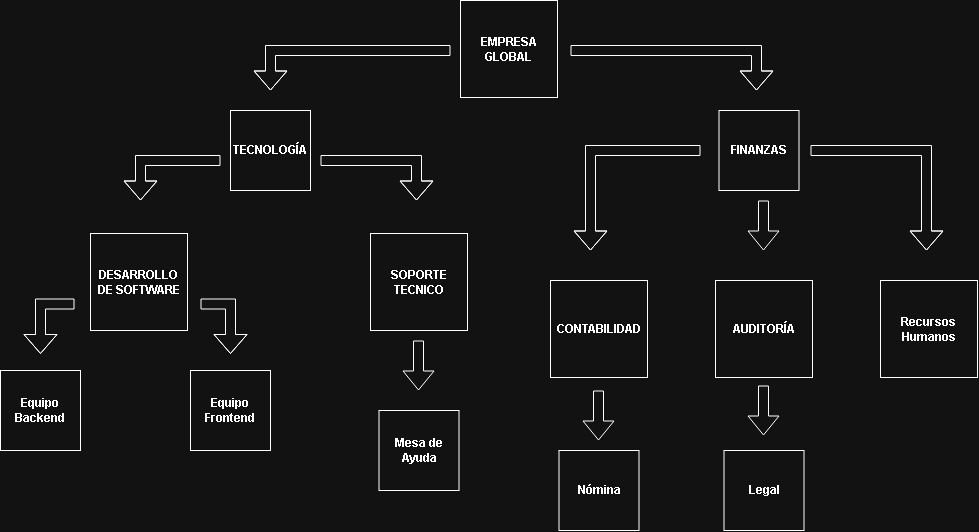

The diagram above was exported from draw.io. Its source (the exported page's mxGraphModel, read from the mxfile embedded in the PNG):
<mxGraphModel dx="2241" dy="777" grid="1" gridSize="10" guides="1" tooltips="1" connect="1" arrows="1" fold="1" page="1" pageScale="1" pageWidth="827" pageHeight="1169" math="0" shadow="0">
  <root>
    <mxCell id="0" />
    <mxCell id="1" parent="0" />
    <mxCell id="iiTd4aTWT6sY4Rp1zxgd-1" parent="1" style="whiteSpace=wrap;html=1;aspect=fixed;" value="&lt;b&gt;EMPRESA GLOBAL&lt;/b&gt;" vertex="1">
      <mxGeometry height="97" width="97" x="450" y="80" as="geometry" />
    </mxCell>
    <mxCell id="iiTd4aTWT6sY4Rp1zxgd-2" edge="1" parent="1" style="shape=flexArrow;endArrow=classic;html=1;rounded=0;endWidth=22;endSize=6;" value="">
      <mxGeometry height="50" relative="1" width="50" x="0.6637" as="geometry">
        <Array as="points">
          <mxPoint x="746" y="130" />
        </Array>
        <mxPoint x="560" y="130" as="sourcePoint" />
        <mxPoint x="746" y="170" as="targetPoint" />
      </mxGeometry>
    </mxCell>
    <mxCell id="iiTd4aTWT6sY4Rp1zxgd-5" parent="1" style="whiteSpace=wrap;html=1;aspect=fixed;" value="&lt;b&gt;TECNOLOGÍA&lt;/b&gt;" vertex="1">
      <mxGeometry height="80" width="80" x="220" y="190" as="geometry" />
    </mxCell>
    <mxCell id="iiTd4aTWT6sY4Rp1zxgd-6" parent="1" style="whiteSpace=wrap;html=1;aspect=fixed;" value="&lt;b&gt;FINANZAS&lt;/b&gt;" vertex="1">
      <mxGeometry height="80" width="80" x="708.5" y="190" as="geometry" />
    </mxCell>
    <mxCell id="iiTd4aTWT6sY4Rp1zxgd-7" edge="1" parent="1" style="shape=flexArrow;endArrow=classic;html=1;rounded=0;endWidth=22;endSize=6;" value="">
      <mxGeometry height="50" relative="1" width="50" x="0.6273" as="geometry">
        <Array as="points">
          <mxPoint x="260" y="130" />
        </Array>
        <mxPoint x="440" y="130" as="sourcePoint" />
        <mxPoint x="260" y="170" as="targetPoint" />
      </mxGeometry>
    </mxCell>
    <mxCell id="iiTd4aTWT6sY4Rp1zxgd-8" parent="1" style="whiteSpace=wrap;html=1;aspect=fixed;" value="&lt;b&gt;DESARROLLO DE SOFTWARE&lt;/b&gt;" vertex="1">
      <mxGeometry height="97" width="97" x="80" y="313" as="geometry" />
    </mxCell>
    <mxCell id="iiTd4aTWT6sY4Rp1zxgd-9" parent="1" style="whiteSpace=wrap;html=1;aspect=fixed;" value="&lt;b&gt;SOPORTE TECNICO&lt;/b&gt;" vertex="1">
      <mxGeometry height="97" width="97" x="360" y="313" as="geometry" />
    </mxCell>
    <mxCell id="iiTd4aTWT6sY4Rp1zxgd-10" parent="1" style="whiteSpace=wrap;html=1;aspect=fixed;" value="&lt;b&gt;CONTABILIDAD&lt;/b&gt;" vertex="1">
      <mxGeometry height="97" width="97" x="540" y="360" as="geometry" />
    </mxCell>
    <mxCell id="iiTd4aTWT6sY4Rp1zxgd-11" parent="1" style="whiteSpace=wrap;html=1;aspect=fixed;" value="&lt;b&gt;AUDITORÍA&lt;/b&gt;" vertex="1">
      <mxGeometry height="97" width="97" x="705" y="360" as="geometry" />
    </mxCell>
    <mxCell id="iiTd4aTWT6sY4Rp1zxgd-13" edge="1" parent="1" style="shape=flexArrow;endArrow=classic;html=1;rounded=0;endWidth=22;endSize=6;" value="">
      <mxGeometry height="50" relative="1" width="50" x="-0.2143" as="geometry">
        <Array as="points">
          <mxPoint x="30" y="383.5" />
        </Array>
        <mxPoint x="64" y="383.5" as="sourcePoint" />
        <mxPoint x="30" y="433.5" as="targetPoint" />
      </mxGeometry>
    </mxCell>
    <mxCell id="wBnOTQATHBTGYiWjWTyh-1" parent="1" style="whiteSpace=wrap;html=1;aspect=fixed;" value="&lt;b&gt;Recursos Humanos&lt;/b&gt;" vertex="1">
      <mxGeometry height="97" width="97" x="870" y="360" as="geometry" />
    </mxCell>
    <mxCell id="wBnOTQATHBTGYiWjWTyh-3" edge="1" parent="1" style="shape=flexArrow;endArrow=classic;html=1;rounded=0;endWidth=22;endSize=6;" value="">
      <mxGeometry height="50" relative="1" width="50" x="0.3167" as="geometry">
        <Array as="points">
          <mxPoint x="130" y="240" />
        </Array>
        <mxPoint x="210" y="240" as="sourcePoint" />
        <mxPoint x="130" y="280" as="targetPoint" />
      </mxGeometry>
    </mxCell>
    <mxCell id="wBnOTQATHBTGYiWjWTyh-4" edge="1" parent="1" style="shape=flexArrow;endArrow=classic;html=1;rounded=0;endWidth=22;endSize=6;" value="">
      <mxGeometry height="50" relative="1" width="50" x="0.4412" as="geometry">
        <Array as="points">
          <mxPoint x="406" y="240" />
        </Array>
        <mxPoint x="310" y="240" as="sourcePoint" />
        <mxPoint x="406" y="280" as="targetPoint" />
      </mxGeometry>
    </mxCell>
    <mxCell id="wBnOTQATHBTGYiWjWTyh-5" edge="1" parent="1" style="shape=flexArrow;endArrow=classic;html=1;rounded=0;endWidth=22;endSize=6;" value="">
      <mxGeometry height="50" relative="1" width="50" x="0.0926" as="geometry">
        <Array as="points">
          <mxPoint x="916" y="230" />
        </Array>
        <mxPoint x="800" y="230" as="sourcePoint" />
        <mxPoint x="916" y="330" as="targetPoint" />
      </mxGeometry>
    </mxCell>
    <mxCell id="wBnOTQATHBTGYiWjWTyh-6" edge="1" parent="1" style="shape=flexArrow;endArrow=classic;html=1;rounded=0;endWidth=22;endSize=6;" value="">
      <mxGeometry height="50" relative="1" width="50" x="0.0667" as="geometry">
        <Array as="points">
          <mxPoint x="580" y="230" />
        </Array>
        <mxPoint x="690" y="230" as="sourcePoint" />
        <mxPoint x="580" y="330" as="targetPoint" />
      </mxGeometry>
    </mxCell>
    <mxCell id="wBnOTQATHBTGYiWjWTyh-8" edge="1" parent="1" style="shape=flexArrow;endArrow=classic;html=1;rounded=0;" value="">
      <mxGeometry height="50" relative="1" width="50" as="geometry">
        <mxPoint x="753" y="280" as="sourcePoint" />
        <mxPoint x="753" y="330" as="targetPoint" />
      </mxGeometry>
    </mxCell>
    <mxCell id="wBnOTQATHBTGYiWjWTyh-9" edge="1" parent="1" style="shape=flexArrow;endArrow=classic;html=1;rounded=0;endWidth=22;endSize=6;" value="">
      <mxGeometry height="50" relative="1" width="50" x="-0.25" as="geometry">
        <Array as="points">
          <mxPoint x="220" y="383.5" />
        </Array>
        <mxPoint x="190" y="383.5" as="sourcePoint" />
        <mxPoint x="220" y="433.5" as="targetPoint" />
      </mxGeometry>
    </mxCell>
    <mxCell id="wBnOTQATHBTGYiWjWTyh-10" parent="1" style="whiteSpace=wrap;html=1;aspect=fixed;" value="&lt;b&gt;Equipo Backend&lt;/b&gt;" vertex="1">
      <mxGeometry height="80" width="80" x="-10" y="450" as="geometry" />
    </mxCell>
    <mxCell id="wBnOTQATHBTGYiWjWTyh-11" parent="1" style="whiteSpace=wrap;html=1;aspect=fixed;" value="&lt;b&gt;Equipo Frontend&lt;/b&gt;" vertex="1">
      <mxGeometry height="80" width="80" x="180" y="450" as="geometry" />
    </mxCell>
    <mxCell id="wBnOTQATHBTGYiWjWTyh-12" edge="1" parent="1" style="shape=flexArrow;endArrow=classic;html=1;rounded=0;" value="">
      <mxGeometry height="50" relative="1" width="50" as="geometry">
        <mxPoint x="408" y="420" as="sourcePoint" />
        <mxPoint x="408" y="470" as="targetPoint" />
      </mxGeometry>
    </mxCell>
    <mxCell id="wBnOTQATHBTGYiWjWTyh-13" parent="1" style="whiteSpace=wrap;html=1;aspect=fixed;" value="&lt;b&gt;Mesa de Ayuda&lt;/b&gt;" vertex="1">
      <mxGeometry height="80" width="80" x="368.5" y="490" as="geometry" />
    </mxCell>
    <mxCell id="wBnOTQATHBTGYiWjWTyh-14" edge="1" parent="1" style="shape=flexArrow;endArrow=classic;html=1;rounded=0;" value="">
      <mxGeometry height="50" relative="1" width="50" as="geometry">
        <mxPoint x="588" y="470" as="sourcePoint" />
        <mxPoint x="588" y="520" as="targetPoint" />
      </mxGeometry>
    </mxCell>
    <mxCell id="wBnOTQATHBTGYiWjWTyh-15" edge="1" parent="1" style="shape=flexArrow;endArrow=classic;html=1;rounded=0;" value="">
      <mxGeometry height="50" relative="1" width="50" as="geometry">
        <mxPoint x="753" y="465" as="sourcePoint" />
        <mxPoint x="753" y="515" as="targetPoint" />
      </mxGeometry>
    </mxCell>
    <mxCell id="wBnOTQATHBTGYiWjWTyh-16" parent="1" style="whiteSpace=wrap;html=1;aspect=fixed;" value="&lt;b&gt;Nómina&lt;/b&gt;" vertex="1">
      <mxGeometry height="80" width="80" x="548.5" y="530" as="geometry" />
    </mxCell>
    <mxCell id="wBnOTQATHBTGYiWjWTyh-17" parent="1" style="whiteSpace=wrap;html=1;aspect=fixed;" value="&lt;b&gt;Legal&lt;/b&gt;" vertex="1">
      <mxGeometry height="80" width="80" x="713.5" y="530" as="geometry" />
    </mxCell>
  </root>
</mxGraphModel>